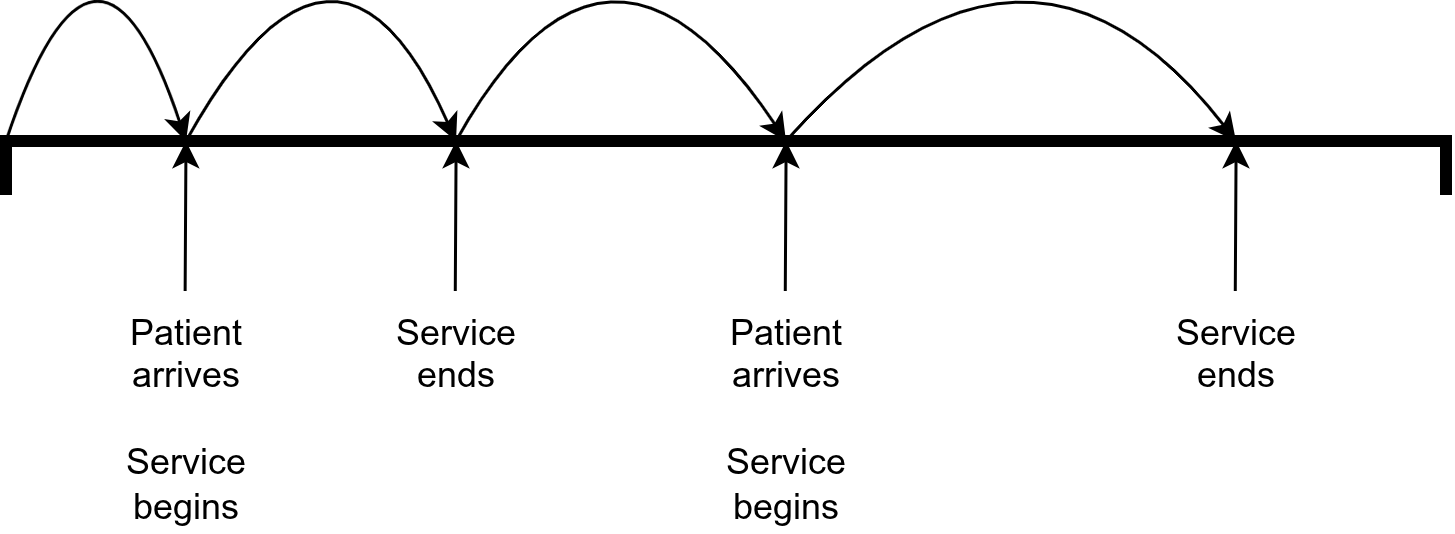

The diagram above was exported from draw.io. Its source (the exported page's mxGraphModel, read from the mxfile embedded in the PNG):
<mxGraphModel dx="984" dy="576" grid="1" gridSize="10" guides="1" tooltips="1" connect="1" arrows="1" fold="1" page="1" pageScale="1" pageWidth="827" pageHeight="1169" math="0" shadow="0">
  <root>
    <mxCell id="0" />
    <mxCell id="1" parent="0" />
    <mxCell id="uHDf0nKEcGvwrNpyJPW5-1" value="" style="endArrow=none;html=1;rounded=0;strokeWidth=4;" edge="1" parent="1">
      <mxGeometry width="50" height="50" relative="1" as="geometry">
        <mxPoint x="80" y="400" as="sourcePoint" />
        <mxPoint x="560" y="400" as="targetPoint" />
      </mxGeometry>
    </mxCell>
    <mxCell id="uHDf0nKEcGvwrNpyJPW5-2" value="" style="endArrow=none;html=1;rounded=0;strokeWidth=4;" edge="1" parent="1">
      <mxGeometry width="50" height="50" relative="1" as="geometry">
        <mxPoint x="80" y="398" as="sourcePoint" />
        <mxPoint x="80" y="418" as="targetPoint" />
      </mxGeometry>
    </mxCell>
    <mxCell id="uHDf0nKEcGvwrNpyJPW5-4" value="" style="endArrow=classic;html=1;rounded=0;curved=1;" edge="1" parent="1">
      <mxGeometry width="50" height="50" relative="1" as="geometry">
        <mxPoint x="80" y="400" as="sourcePoint" />
        <mxPoint x="140" y="400" as="targetPoint" />
        <Array as="points">
          <mxPoint x="110" y="310" />
        </Array>
      </mxGeometry>
    </mxCell>
    <mxCell id="uHDf0nKEcGvwrNpyJPW5-5" value="Patient arrives&lt;div&gt;&lt;br&gt;&lt;/div&gt;&lt;div&gt;Service begins&lt;/div&gt;" style="text;html=1;whiteSpace=wrap;strokeColor=none;fillColor=none;align=center;verticalAlign=top;rounded=0;" vertex="1" parent="1">
      <mxGeometry x="110" y="450" width="60" height="80" as="geometry" />
    </mxCell>
    <mxCell id="uHDf0nKEcGvwrNpyJPW5-6" value="" style="endArrow=classic;html=1;rounded=0;" edge="1" parent="1">
      <mxGeometry width="50" height="50" relative="1" as="geometry">
        <mxPoint x="139.71" y="450" as="sourcePoint" />
        <mxPoint x="140" y="400" as="targetPoint" />
      </mxGeometry>
    </mxCell>
    <mxCell id="uHDf0nKEcGvwrNpyJPW5-7" value="" style="endArrow=none;html=1;rounded=0;strokeWidth=4;" edge="1" parent="1">
      <mxGeometry width="50" height="50" relative="1" as="geometry">
        <mxPoint x="560" y="398" as="sourcePoint" />
        <mxPoint x="560" y="418" as="targetPoint" />
      </mxGeometry>
    </mxCell>
    <mxCell id="uHDf0nKEcGvwrNpyJPW5-8" value="Service ends" style="text;html=1;whiteSpace=wrap;strokeColor=none;fillColor=none;align=center;verticalAlign=top;rounded=0;" vertex="1" parent="1">
      <mxGeometry x="200" y="450" width="60" height="80" as="geometry" />
    </mxCell>
    <mxCell id="uHDf0nKEcGvwrNpyJPW5-9" value="" style="endArrow=classic;html=1;rounded=0;" edge="1" parent="1">
      <mxGeometry width="50" height="50" relative="1" as="geometry">
        <mxPoint x="229.76" y="450" as="sourcePoint" />
        <mxPoint x="230.05" y="400" as="targetPoint" />
      </mxGeometry>
    </mxCell>
    <mxCell id="uHDf0nKEcGvwrNpyJPW5-10" value="Patient arrives&lt;div&gt;&lt;br&gt;&lt;/div&gt;&lt;div&gt;Service begins&lt;/div&gt;" style="text;html=1;whiteSpace=wrap;strokeColor=none;fillColor=none;align=center;verticalAlign=top;rounded=0;" vertex="1" parent="1">
      <mxGeometry x="310" y="450" width="60" height="80" as="geometry" />
    </mxCell>
    <mxCell id="uHDf0nKEcGvwrNpyJPW5-11" value="Service ends" style="text;html=1;whiteSpace=wrap;strokeColor=none;fillColor=none;align=center;verticalAlign=top;rounded=0;" vertex="1" parent="1">
      <mxGeometry x="460" y="450" width="60" height="80" as="geometry" />
    </mxCell>
    <mxCell id="uHDf0nKEcGvwrNpyJPW5-12" value="" style="endArrow=classic;html=1;rounded=0;" edge="1" parent="1">
      <mxGeometry width="50" height="50" relative="1" as="geometry">
        <mxPoint x="339.76" y="450" as="sourcePoint" />
        <mxPoint x="340.05" y="400" as="targetPoint" />
      </mxGeometry>
    </mxCell>
    <mxCell id="uHDf0nKEcGvwrNpyJPW5-13" value="" style="endArrow=classic;html=1;rounded=0;" edge="1" parent="1">
      <mxGeometry width="50" height="50" relative="1" as="geometry">
        <mxPoint x="489.76" y="450" as="sourcePoint" />
        <mxPoint x="490.05" y="400" as="targetPoint" />
      </mxGeometry>
    </mxCell>
    <mxCell id="uHDf0nKEcGvwrNpyJPW5-14" value="" style="endArrow=classic;html=1;rounded=0;curved=1;" edge="1" parent="1">
      <mxGeometry width="50" height="50" relative="1" as="geometry">
        <mxPoint x="140" y="400" as="sourcePoint" />
        <mxPoint x="230" y="400" as="targetPoint" />
        <Array as="points">
          <mxPoint x="190" y="310" />
        </Array>
      </mxGeometry>
    </mxCell>
    <mxCell id="uHDf0nKEcGvwrNpyJPW5-15" value="" style="endArrow=classic;html=1;rounded=0;curved=1;" edge="1" parent="1">
      <mxGeometry width="50" height="50" relative="1" as="geometry">
        <mxPoint x="230" y="400" as="sourcePoint" />
        <mxPoint x="340" y="400" as="targetPoint" />
        <Array as="points">
          <mxPoint x="280" y="310" />
        </Array>
      </mxGeometry>
    </mxCell>
    <mxCell id="uHDf0nKEcGvwrNpyJPW5-16" value="" style="endArrow=classic;html=1;rounded=0;curved=1;" edge="1" parent="1">
      <mxGeometry width="50" height="50" relative="1" as="geometry">
        <mxPoint x="340" y="400" as="sourcePoint" />
        <mxPoint x="490" y="400" as="targetPoint" />
        <Array as="points">
          <mxPoint x="420" y="310" />
        </Array>
      </mxGeometry>
    </mxCell>
  </root>
</mxGraphModel>